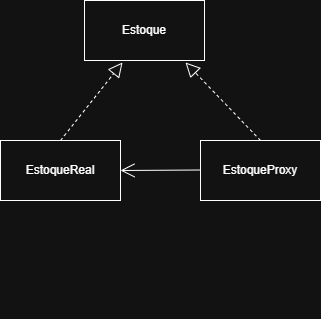

The diagram above was exported from draw.io. Its source (the exported page's mxGraphModel, read from the mxfile embedded in the PNG):
<mxGraphModel dx="860" dy="431" grid="1" gridSize="10" guides="1" tooltips="1" connect="1" arrows="1" fold="1" page="1" pageScale="1" pageWidth="827" pageHeight="1169" math="0" shadow="0">
  <root>
    <mxCell id="0" />
    <mxCell id="1" parent="0" />
    <mxCell id="isAcfRF2KuE6GamxThDd-13" edge="1" parent="1" style="edgeStyle=orthogonalEdgeStyle;rounded=0;orthogonalLoop=1;jettySize=auto;html=1;entryX=0.5;entryY=0;entryDx=0;entryDy=0;">
      <mxGeometry relative="1" as="geometry">
        <mxPoint x="484" y="330" as="sourcePoint" />
        <mxPoint x="484" y="330" as="targetPoint" />
      </mxGeometry>
    </mxCell>
    <mxCell id="t6nF8Z6I8up5iltmqhsn-1" parent="1" style="rounded=0;whiteSpace=wrap;html=1;" value="EstoqueProxy" vertex="1">
      <mxGeometry height="60" width="120" x="470" y="160" as="geometry" />
    </mxCell>
    <mxCell id="t6nF8Z6I8up5iltmqhsn-4" parent="1" style="rounded=0;whiteSpace=wrap;html=1;" value="&lt;div&gt;Estoque&lt;/div&gt;" vertex="1">
      <mxGeometry height="60" width="120" x="354" y="20" as="geometry" />
    </mxCell>
    <mxCell id="t6nF8Z6I8up5iltmqhsn-8" parent="1" style="rounded=0;whiteSpace=wrap;html=1;" value="EstoqueReal" vertex="1">
      <mxGeometry height="60" width="120" x="270" y="160" as="geometry" />
    </mxCell>
    <mxCell id="RhziAwh6x5AHg8Uag7BK-6" edge="1" parent="1" source="t6nF8Z6I8up5iltmqhsn-8" style="endArrow=block;dashed=1;endFill=0;endSize=12;html=1;rounded=0;exitX=0.5;exitY=0;exitDx=0;exitDy=0;entryX=0.317;entryY=1.033;entryDx=0;entryDy=0;entryPerimeter=0;" target="t6nF8Z6I8up5iltmqhsn-4" value="">
      <mxGeometry relative="1" width="160" as="geometry">
        <mxPoint x="330" y="130" as="sourcePoint" />
        <mxPoint x="490" y="130" as="targetPoint" />
      </mxGeometry>
    </mxCell>
    <mxCell id="RhziAwh6x5AHg8Uag7BK-7" edge="1" parent="1" source="t6nF8Z6I8up5iltmqhsn-1" style="endArrow=block;dashed=1;endFill=0;endSize=12;html=1;rounded=0;entryX=0.842;entryY=1.033;entryDx=0;entryDy=0;entryPerimeter=0;exitX=0.5;exitY=0;exitDx=0;exitDy=0;" target="t6nF8Z6I8up5iltmqhsn-4" value="">
      <mxGeometry relative="1" width="160" as="geometry">
        <mxPoint x="414" y="130" as="sourcePoint" />
        <mxPoint x="574" y="130" as="targetPoint" />
      </mxGeometry>
    </mxCell>
    <mxCell id="RhziAwh6x5AHg8Uag7BK-8" edge="1" parent="1" style="endArrow=open;endFill=1;endSize=12;html=1;rounded=0;" value="">
      <mxGeometry relative="1" width="160" as="geometry">
        <mxPoint x="470" y="189.5" as="sourcePoint" />
        <mxPoint x="390" y="190" as="targetPoint" />
      </mxGeometry>
    </mxCell>
  </root>
</mxGraphModel>